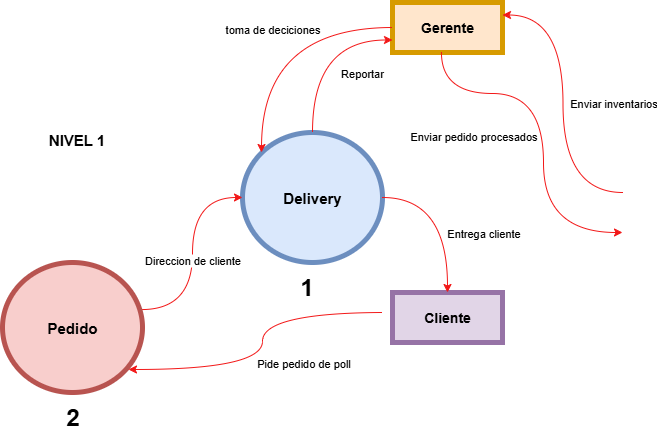

The diagram above was exported from draw.io. Its source (the exported page's mxGraphModel, read from the mxfile embedded in the PNG):
<mxGraphModel dx="856" dy="521" grid="1" gridSize="10" guides="1" tooltips="1" connect="1" arrows="1" fold="1" page="1" pageScale="1" pageWidth="827" pageHeight="1169" math="0" shadow="0">
  <root>
    <mxCell id="0" />
    <mxCell id="1" parent="0" />
    <mxCell id="iggUyylmexyJjfNnwY12-1" value="&lt;p class=&quot;MsoNormal&quot;&gt;&lt;font style=&quot;font-size: 15px;&quot;&gt;&lt;b style=&quot;&quot;&gt;Delivery&lt;/b&gt;&lt;/font&gt;&lt;/p&gt;" style="ellipse;whiteSpace=wrap;html=1;fillColor=#dae8fc;strokeColor=#6c8ebf;strokeWidth=5;" vertex="1" parent="1">
      <mxGeometry x="340" y="190" width="140" height="130" as="geometry" />
    </mxCell>
    <mxCell id="iggUyylmexyJjfNnwY12-3" style="edgeStyle=orthogonalEdgeStyle;rounded=0;orthogonalLoop=1;jettySize=auto;html=1;exitX=0.993;exitY=0.362;exitDx=0;exitDy=0;curved=1;strokeColor=light-dark(#f21818, #ededed);exitPerimeter=0;" edge="1" parent="1" source="iggUyylmexyJjfNnwY12-5" target="iggUyylmexyJjfNnwY12-1">
      <mxGeometry relative="1" as="geometry" />
    </mxCell>
    <mxCell id="iggUyylmexyJjfNnwY12-6" value="Direccion de cliente" style="edgeLabel;html=1;align=center;verticalAlign=middle;resizable=0;points=[];" vertex="1" connectable="0" parent="iggUyylmexyJjfNnwY12-3">
      <mxGeometry x="-0.0512" y="1" relative="1" as="geometry">
        <mxPoint as="offset" />
      </mxGeometry>
    </mxCell>
    <mxCell id="iggUyylmexyJjfNnwY12-2" value="&lt;font style=&quot;font-size: 14px;&quot;&gt;&lt;b&gt;Gerente&lt;/b&gt;&lt;/font&gt;" style="html=1;whiteSpace=wrap;fillColor=#ffe6cc;strokeColor=#d79b00;strokeWidth=5;" vertex="1" parent="1">
      <mxGeometry x="490" y="60" width="110" height="50" as="geometry" />
    </mxCell>
    <mxCell id="iggUyylmexyJjfNnwY12-5" value="&lt;p class=&quot;MsoNormal&quot;&gt;&lt;font style=&quot;font-size: 15px;&quot;&gt;&lt;b style=&quot;&quot;&gt;Pedido&lt;/b&gt;&lt;/font&gt;&lt;/p&gt;" style="ellipse;whiteSpace=wrap;html=1;fillColor=#f8cecc;strokeColor=#b85450;strokeWidth=5;" vertex="1" parent="1">
      <mxGeometry x="100" y="320" width="140" height="130" as="geometry" />
    </mxCell>
    <mxCell id="iggUyylmexyJjfNnwY12-9" style="edgeStyle=orthogonalEdgeStyle;rounded=0;orthogonalLoop=1;jettySize=auto;html=1;exitX=0;exitY=0.5;exitDx=0;exitDy=0;curved=1;strokeColor=light-dark(#f21818, #ededed);" edge="1" parent="1" source="iggUyylmexyJjfNnwY12-2">
      <mxGeometry relative="1" as="geometry">
        <mxPoint x="270" y="452" as="sourcePoint" />
        <mxPoint x="359" y="210" as="targetPoint" />
      </mxGeometry>
    </mxCell>
    <mxCell id="iggUyylmexyJjfNnwY12-10" value="&lt;div&gt;&lt;span style=&quot;background-color: light-dark(#ffffff, var(--ge-dark-color, #121212)); color: light-dark(rgb(0, 0, 0), rgb(255, 255, 255));&quot;&gt;toma de deciciones&lt;/span&gt;&lt;/div&gt;" style="edgeLabel;html=1;align=center;verticalAlign=middle;resizable=0;points=[];" vertex="1" connectable="0" parent="iggUyylmexyJjfNnwY12-9">
      <mxGeometry x="-0.0512" y="1" relative="1" as="geometry">
        <mxPoint as="offset" />
      </mxGeometry>
    </mxCell>
    <mxCell id="iggUyylmexyJjfNnwY12-11" style="edgeStyle=orthogonalEdgeStyle;rounded=0;orthogonalLoop=1;jettySize=auto;html=1;exitX=0.5;exitY=0;exitDx=0;exitDy=0;curved=1;strokeColor=light-dark(#f21818, #ededed);entryX=0;entryY=0.75;entryDx=0;entryDy=0;" edge="1" parent="1" source="iggUyylmexyJjfNnwY12-1" target="iggUyylmexyJjfNnwY12-2">
      <mxGeometry relative="1" as="geometry">
        <mxPoint x="501" y="130" as="sourcePoint" />
        <mxPoint x="370" y="255" as="targetPoint" />
      </mxGeometry>
    </mxCell>
    <mxCell id="iggUyylmexyJjfNnwY12-12" value="Reportar&amp;nbsp;" style="edgeLabel;html=1;align=center;verticalAlign=middle;resizable=0;points=[];" vertex="1" connectable="0" parent="iggUyylmexyJjfNnwY12-11">
      <mxGeometry x="-0.0512" y="1" relative="1" as="geometry">
        <mxPoint x="51" y="22" as="offset" />
      </mxGeometry>
    </mxCell>
    <mxCell id="iggUyylmexyJjfNnwY12-13" style="edgeStyle=orthogonalEdgeStyle;rounded=0;orthogonalLoop=1;jettySize=auto;html=1;exitX=0;exitY=0.5;exitDx=0;exitDy=0;curved=1;strokeColor=light-dark(#f21818, #ededed);entryX=1;entryY=0.25;entryDx=0;entryDy=0;" edge="1" parent="1" target="iggUyylmexyJjfNnwY12-2">
      <mxGeometry relative="1" as="geometry">
        <mxPoint x="721" y="250" as="sourcePoint" />
        <mxPoint x="590" y="375" as="targetPoint" />
      </mxGeometry>
    </mxCell>
    <mxCell id="iggUyylmexyJjfNnwY12-14" value="Enviar inventarios" style="edgeLabel;html=1;align=center;verticalAlign=middle;resizable=0;points=[];" vertex="1" connectable="0" parent="iggUyylmexyJjfNnwY12-13">
      <mxGeometry x="-0.0512" y="1" relative="1" as="geometry">
        <mxPoint x="51" y="-9" as="offset" />
      </mxGeometry>
    </mxCell>
    <mxCell id="iggUyylmexyJjfNnwY12-15" style="edgeStyle=orthogonalEdgeStyle;rounded=0;orthogonalLoop=1;jettySize=auto;html=1;curved=1;strokeColor=light-dark(#f21818, #ededed);exitX=0.445;exitY=1;exitDx=0;exitDy=0;exitPerimeter=0;" edge="1" parent="1" source="iggUyylmexyJjfNnwY12-2">
      <mxGeometry relative="1" as="geometry">
        <mxPoint x="540" y="120" as="sourcePoint" />
        <mxPoint x="720" y="290" as="targetPoint" />
        <Array as="points">
          <mxPoint x="539" y="151" />
          <mxPoint x="641" y="151" />
          <mxPoint x="641" y="290" />
        </Array>
      </mxGeometry>
    </mxCell>
    <mxCell id="iggUyylmexyJjfNnwY12-18" value="Enviar pedido procesados" style="edgeLabel;html=1;align=center;verticalAlign=middle;resizable=0;points=[];" vertex="1" connectable="0" parent="iggUyylmexyJjfNnwY12-15">
      <mxGeometry x="0.0286" y="-3" relative="1" as="geometry">
        <mxPoint x="-68" as="offset" />
      </mxGeometry>
    </mxCell>
    <mxCell id="iggUyylmexyJjfNnwY12-23" value="&lt;font style=&quot;font-size: 14px;&quot;&gt;&lt;b&gt;Cliente&lt;/b&gt;&lt;/font&gt;" style="html=1;whiteSpace=wrap;fillColor=#e1d5e7;strokeColor=#9673a6;strokeWidth=5;" vertex="1" parent="1">
      <mxGeometry x="490" y="350" width="110" height="50" as="geometry" />
    </mxCell>
    <mxCell id="iggUyylmexyJjfNnwY12-24" style="edgeStyle=orthogonalEdgeStyle;rounded=0;orthogonalLoop=1;jettySize=auto;html=1;exitX=1;exitY=0.5;exitDx=0;exitDy=0;curved=1;strokeColor=light-dark(#f21818, #ededed);entryX=0.5;entryY=0;entryDx=0;entryDy=0;" edge="1" parent="1" source="iggUyylmexyJjfNnwY12-1" target="iggUyylmexyJjfNnwY12-23">
      <mxGeometry relative="1" as="geometry">
        <mxPoint x="280" y="462" as="sourcePoint" />
        <mxPoint x="381" y="350" as="targetPoint" />
      </mxGeometry>
    </mxCell>
    <mxCell id="iggUyylmexyJjfNnwY12-25" value="Entrega cliente" style="edgeLabel;html=1;align=center;verticalAlign=middle;resizable=0;points=[];" vertex="1" connectable="0" parent="iggUyylmexyJjfNnwY12-24">
      <mxGeometry x="-0.0512" y="1" relative="1" as="geometry">
        <mxPoint x="34" y="24" as="offset" />
      </mxGeometry>
    </mxCell>
    <mxCell id="iggUyylmexyJjfNnwY12-26" style="edgeStyle=orthogonalEdgeStyle;rounded=0;orthogonalLoop=1;jettySize=auto;html=1;curved=1;strokeColor=light-dark(#f21818, #ededed);entryX=0.9;entryY=0.823;entryDx=0;entryDy=0;entryPerimeter=0;" edge="1" parent="1" target="iggUyylmexyJjfNnwY12-5">
      <mxGeometry relative="1" as="geometry">
        <mxPoint x="480" y="370" as="sourcePoint" />
        <mxPoint x="721" y="450" as="targetPoint" />
      </mxGeometry>
    </mxCell>
    <mxCell id="iggUyylmexyJjfNnwY12-27" value="Pide pedido de poll" style="edgeLabel;html=1;align=center;verticalAlign=middle;resizable=0;points=[];" vertex="1" connectable="0" parent="iggUyylmexyJjfNnwY12-26">
      <mxGeometry x="-0.0512" y="1" relative="1" as="geometry">
        <mxPoint x="39" y="23" as="offset" />
      </mxGeometry>
    </mxCell>
    <mxCell id="iggUyylmexyJjfNnwY12-29" value="1" style="text;strokeColor=none;fillColor=none;html=1;fontSize=24;fontStyle=1;verticalAlign=middle;align=center;" vertex="1" parent="1">
      <mxGeometry x="380" y="330" width="48" height="30" as="geometry" />
    </mxCell>
    <mxCell id="iggUyylmexyJjfNnwY12-30" value="2" style="text;strokeColor=none;fillColor=none;html=1;fontSize=24;fontStyle=1;verticalAlign=middle;align=center;" vertex="1" parent="1">
      <mxGeometry x="146" y="460" width="48" height="30" as="geometry" />
    </mxCell>
    <mxCell id="iggUyylmexyJjfNnwY12-31" value="&lt;font style=&quot;font-size: 15px;&quot;&gt;NIVEL 1&lt;/font&gt;" style="text;strokeColor=none;fillColor=none;html=1;fontSize=24;fontStyle=1;verticalAlign=middle;align=center;" vertex="1" parent="1">
      <mxGeometry x="150" y="180" width="48" height="30" as="geometry" />
    </mxCell>
  </root>
</mxGraphModel>